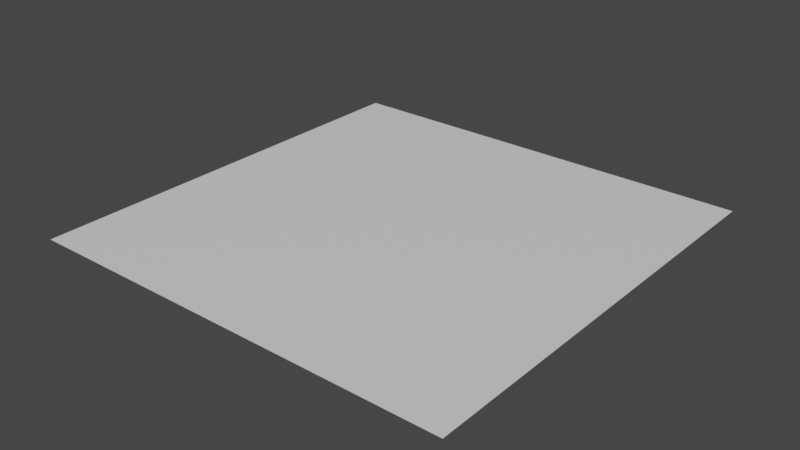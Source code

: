 # Source: UE_nodes.blend  (saved by Blender 3.2.14; exported with 4.5.12 LTS)
import bpy
from mathutils import Matrix  # noqa: F401  (used for matrix-valued properties, if any)

bpy.ops.wm.read_factory_settings(use_empty=True)
scene = bpy.context.scene
scene.name = 'Scene'

# ---- collections
col_collection = bpy.data.collections.new('Collection'); scene.collection.children.link(col_collection)

# ---- materials (node trees are filled in below, after node groups)
mat_material = bpy.data.materials.new('Material')
mat_material.alpha_threshold = 0.0
mat_material.use_transparent_shadow = False
mat_material.line_color = (0.0, 0.0, 0.0, 1.0)

# ---- material node trees
mat_material.use_nodes = True; mat_material.node_tree.nodes.clear()
_N = mat_material.node_tree.nodes; _L = mat_material.node_tree.links
n0 = _N.new('ShaderNodeOutputMaterial'); n0.name = 'Material Output'; n0.location = (300, 300)
n1 = _N.new('ShaderNodeBsdfPrincipled'); n1.name = 'Principled BSDF'; n1.location = (10, 300)
n1.distribution = 'GGX'
n1.subsurface_method = 'RANDOM_WALK_SKIN'
n1.inputs[2].default_value = 0.4
n1.inputs[3].default_value = 1.45
n1.inputs[27].default_value = (0.0, 0.0, 0.0, 1.0)
n1.inputs[28].default_value = 1.0
_L.new(n1.outputs[0], n0.inputs[0])
n0.is_active_output = True

# ---- world
world_world = bpy.data.worlds.new('World'); scene.world = world_world
world_world.use_nodes = True; world_world.node_tree.nodes.clear()
_N = world_world.node_tree.nodes; _L = world_world.node_tree.links
n0 = _N.new('ShaderNodeOutputWorld'); n0.name = 'World Output'; n0.location = (300, 300)
n1 = _N.new('ShaderNodeBackground'); n1.name = 'Background'; n1.location = (10, 300)
n1.inputs[0].default_value = (0.05088, 0.05088, 0.05088, 1.0)
_L.new(n1.outputs[0], n0.inputs[0])
n0.is_active_output = True
world_world.color = (0.05088, 0.05088, 0.05088)
world_world.use_sun_shadow = False
world_world.sun_shadow_jitter_overblur = 0.0

# ---- meshes
me_plane = bpy.data.meshes.new('Plane')
me_plane.from_pydata([(-1.0, -1.0, 0.0), (1.0, -1.0, 0.0), (-1.0, 1.0, 0.0), (1.0, 1.0, 0.0)], [], [(0, 1, 3, 2)])
_uv = me_plane.uv_layers.new(name='UVMap')
_uv.uv.foreach_set('vector', [0.0, 0.0, 1.0, 0.0, 1.0, 1.0, 0.0, 1.0])
me_plane.materials.append(mat_material)
me_plane.update()

# ---- objects
ob_plane = bpy.data.objects.new('Plane', me_plane)

# ---- transforms, parenting, visibility, modifiers, constraints
ob_plane.location = (0.0, 0.0, 0.0)

# ---- collection membership
col_collection.objects.link(ob_plane)

# ---- scene / render settings (as saved in the file)
scene.frame_start = 1; scene.frame_end = 250; scene.frame_set(1)
scene.render.engine = 'BLENDER_EEVEE_NEXT'
scene.cycles.sampling_pattern = 'TABULATED_SOBOL'
scene.cycles.use_light_tree = False
scene.view_settings.view_transform = 'Filmic'
bpy.context.view_layer.update()

# ---- added for rendering (the .blend has no active camera and no usable light): camera, sun
cam_auto = bpy.data.cameras.new('AutoCamera')
cam_auto.lens = 50.0
cam_auto.sensor_width = 36.0
cam_auto.clip_end = 1000.0
ob_auto_camera = bpy.data.objects.new('AutoCamera', cam_auto)
scene.collection.objects.link(ob_auto_camera)
ob_auto_camera.location = (2.61693, -3.14032, 2.09354)
ob_auto_camera.rotation_euler = (1.09748, -7.21219e-08, 0.694738)
scene.camera = ob_auto_camera
light_auto_sun = bpy.data.lights.new('AutoSun', 'SUN')
light_auto_sun.energy = 3.0
light_auto_sun.angle = 0.0523599
ob_auto_sun = bpy.data.objects.new('AutoSun', light_auto_sun)
scene.collection.objects.link(ob_auto_sun)
ob_auto_sun.rotation_euler = (0.872665, 0.174533, 0.523599)
bpy.context.view_layer.update()
